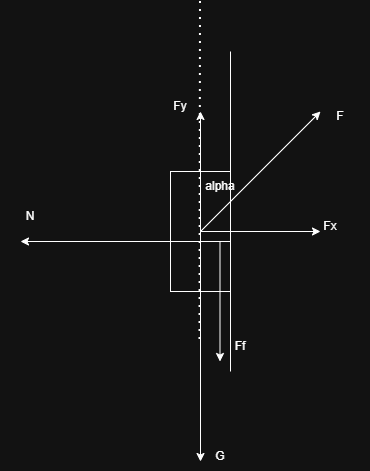

The diagram above was exported from draw.io. Its source (the exported page's mxGraphModel, read from the mxfile embedded in the PNG):
<mxGraphModel dx="1042" dy="626" grid="1" gridSize="10" guides="1" tooltips="1" connect="1" arrows="1" fold="1" page="1" pageScale="1" pageWidth="850" pageHeight="1100" math="0" shadow="0">
  <root>
    <mxCell id="0" />
    <mxCell id="1" parent="0" />
    <mxCell id="hIRMTngN1zbCFqf3XNze-1" value="" style="endArrow=none;html=1;rounded=0;" edge="1" parent="1">
      <mxGeometry width="50" height="50" relative="1" as="geometry">
        <mxPoint x="410" y="400" as="sourcePoint" />
        <mxPoint x="410" y="80" as="targetPoint" />
      </mxGeometry>
    </mxCell>
    <mxCell id="hIRMTngN1zbCFqf3XNze-2" value="" style="rounded=0;whiteSpace=wrap;html=1;rotation=90;" vertex="1" parent="1">
      <mxGeometry x="320" y="230" width="120" height="60" as="geometry" />
    </mxCell>
    <mxCell id="hIRMTngN1zbCFqf3XNze-3" value="" style="endArrow=classic;html=1;rounded=0;" edge="1" parent="1">
      <mxGeometry width="50" height="50" relative="1" as="geometry">
        <mxPoint x="380" y="260" as="sourcePoint" />
        <mxPoint x="500" y="140" as="targetPoint" />
      </mxGeometry>
    </mxCell>
    <mxCell id="hIRMTngN1zbCFqf3XNze-4" value="F" style="text;html=1;whiteSpace=wrap;strokeColor=none;fillColor=none;align=center;verticalAlign=middle;rounded=0;" vertex="1" parent="1">
      <mxGeometry x="490" y="130" width="60" height="30" as="geometry" />
    </mxCell>
    <mxCell id="hIRMTngN1zbCFqf3XNze-5" value="" style="endArrow=none;dashed=1;html=1;dashPattern=1 3;strokeWidth=2;rounded=0;" edge="1" parent="1">
      <mxGeometry width="50" height="50" relative="1" as="geometry">
        <mxPoint x="380" y="30" as="sourcePoint" />
        <mxPoint x="379.5" y="369.5" as="targetPoint" />
      </mxGeometry>
    </mxCell>
    <mxCell id="hIRMTngN1zbCFqf3XNze-6" value="alpha" style="text;html=1;whiteSpace=wrap;strokeColor=none;fillColor=none;align=center;verticalAlign=middle;rounded=0;" vertex="1" parent="1">
      <mxGeometry x="370" y="200" width="60" height="30" as="geometry" />
    </mxCell>
    <mxCell id="hIRMTngN1zbCFqf3XNze-7" value="" style="endArrow=classic;html=1;rounded=0;" edge="1" parent="1">
      <mxGeometry width="50" height="50" relative="1" as="geometry">
        <mxPoint x="380" y="260" as="sourcePoint" />
        <mxPoint x="380" y="490" as="targetPoint" />
      </mxGeometry>
    </mxCell>
    <mxCell id="hIRMTngN1zbCFqf3XNze-8" value="G" style="text;html=1;whiteSpace=wrap;strokeColor=none;fillColor=none;align=center;verticalAlign=middle;rounded=0;" vertex="1" parent="1">
      <mxGeometry x="370" y="470" width="60" height="30" as="geometry" />
    </mxCell>
    <mxCell id="hIRMTngN1zbCFqf3XNze-9" value="" style="endArrow=classic;html=1;rounded=0;" edge="1" parent="1">
      <mxGeometry width="50" height="50" relative="1" as="geometry">
        <mxPoint x="399.5" y="270" as="sourcePoint" />
        <mxPoint x="399.5" y="390" as="targetPoint" />
      </mxGeometry>
    </mxCell>
    <mxCell id="hIRMTngN1zbCFqf3XNze-10" value="Ff" style="text;html=1;whiteSpace=wrap;strokeColor=none;fillColor=none;align=center;verticalAlign=middle;rounded=0;" vertex="1" parent="1">
      <mxGeometry x="390" y="360" width="60" height="30" as="geometry" />
    </mxCell>
    <mxCell id="hIRMTngN1zbCFqf3XNze-11" value="" style="endArrow=classic;html=1;rounded=0;" edge="1" parent="1">
      <mxGeometry width="50" height="50" relative="1" as="geometry">
        <mxPoint x="410" y="270" as="sourcePoint" />
        <mxPoint x="200" y="270" as="targetPoint" />
      </mxGeometry>
    </mxCell>
    <mxCell id="hIRMTngN1zbCFqf3XNze-12" value="N" style="text;html=1;whiteSpace=wrap;strokeColor=none;fillColor=none;align=center;verticalAlign=middle;rounded=0;" vertex="1" parent="1">
      <mxGeometry x="180" y="230" width="60" height="30" as="geometry" />
    </mxCell>
    <mxCell id="hIRMTngN1zbCFqf3XNze-13" value="" style="endArrow=classic;html=1;rounded=0;" edge="1" parent="1">
      <mxGeometry width="50" height="50" relative="1" as="geometry">
        <mxPoint x="380" y="260" as="sourcePoint" />
        <mxPoint x="500" y="260" as="targetPoint" />
      </mxGeometry>
    </mxCell>
    <mxCell id="hIRMTngN1zbCFqf3XNze-14" value="" style="endArrow=classic;html=1;rounded=0;" edge="1" parent="1">
      <mxGeometry width="50" height="50" relative="1" as="geometry">
        <mxPoint x="380" y="260" as="sourcePoint" />
        <mxPoint x="380" y="140" as="targetPoint" />
      </mxGeometry>
    </mxCell>
    <mxCell id="hIRMTngN1zbCFqf3XNze-15" value="Fx" style="text;html=1;whiteSpace=wrap;strokeColor=none;fillColor=none;align=center;verticalAlign=middle;rounded=0;" vertex="1" parent="1">
      <mxGeometry x="480" y="240" width="60" height="30" as="geometry" />
    </mxCell>
    <mxCell id="hIRMTngN1zbCFqf3XNze-16" value="Fy" style="text;html=1;whiteSpace=wrap;strokeColor=none;fillColor=none;align=center;verticalAlign=middle;rounded=0;" vertex="1" parent="1">
      <mxGeometry x="330" y="120" width="60" height="30" as="geometry" />
    </mxCell>
  </root>
</mxGraphModel>